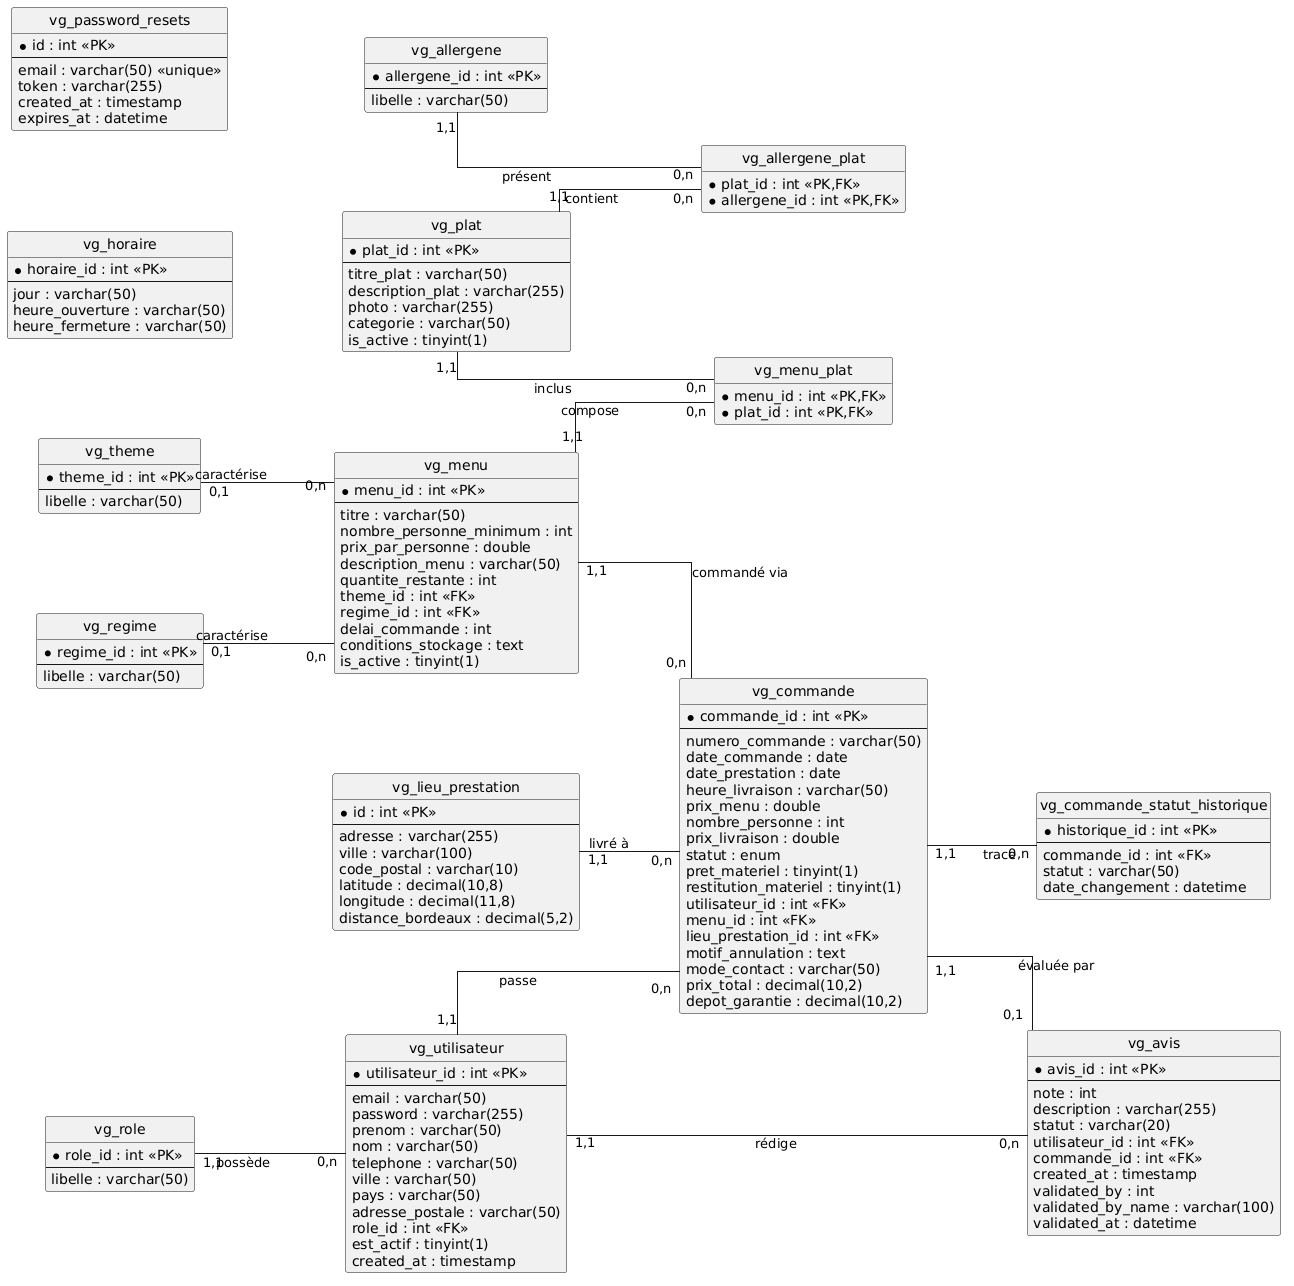

The diagram above was rendered by PlantUML. Its source (embedded in the PNG):
@startuml
left to right direction
' ============================================================
' MCD - Vite & Gourmand (notation Merise, cardinalites textuelles)
' ============================================================

skinparam linetype ortho
skinparam nodesep 100
skinparam ranksep 100
hide circle
hide empty members

entity "vg_utilisateur" as utilisateur {
  * utilisateur_id : int <<PK>>
  --
  email : varchar(50)
  password : varchar(255)
  prenom : varchar(50)
  nom : varchar(50)
  telephone : varchar(50)
  ville : varchar(50)
  pays : varchar(50)
  adresse_postale : varchar(50)
  role_id : int <<FK>>
  est_actif : tinyint(1)
  created_at : timestamp
}

entity "vg_role" as role {
  * role_id : int <<PK>>
  --
  libelle : varchar(50)
}

entity "vg_menu" as menu {
  * menu_id : int <<PK>>
  --
  titre : varchar(50)
  nombre_personne_minimum : int
  prix_par_personne : double
  description_menu : varchar(50)
  quantite_restante : int
  theme_id : int <<FK>>
  regime_id : int <<FK>>
  delai_commande : int
  conditions_stockage : text
  is_active : tinyint(1)
}

entity "vg_plat" as plat {
  * plat_id : int <<PK>>
  --
  titre_plat : varchar(50)
  description_plat : varchar(255)
  photo : varchar(255)
  categorie : varchar(50)
  is_active : tinyint(1)
}

entity "vg_menu_plat" as menu_plat {
  * menu_id : int <<PK,FK>>
  * plat_id : int <<PK,FK>>
}

entity "vg_theme" as theme {
  * theme_id : int <<PK>>
  --
  libelle : varchar(50)
}

entity "vg_regime" as regime {
  * regime_id : int <<PK>>
  --
  libelle : varchar(50)
}

entity "vg_allergene" as allergene {
  * allergene_id : int <<PK>>
  --
  libelle : varchar(50)
}

entity "vg_allergene_plat" as allergene_plat {
  * plat_id : int <<PK,FK>>
  * allergene_id : int <<PK,FK>>
}

entity "vg_commande" as commande {
  * commande_id : int <<PK>>
  --
  numero_commande : varchar(50)
  date_commande : date
  date_prestation : date
  heure_livraison : varchar(50)
  prix_menu : double
  nombre_personne : int
  prix_livraison : double
  statut : enum
  pret_materiel : tinyint(1)
  restitution_materiel : tinyint(1)
  utilisateur_id : int <<FK>>
  menu_id : int <<FK>>
  lieu_prestation_id : int <<FK>>
  motif_annulation : text
  mode_contact : varchar(50)
  prix_total : decimal(10,2)
  depot_garantie : decimal(10,2)
}

entity "vg_commande_statut_historique" as historique {
  * historique_id : int <<PK>>
  --
  commande_id : int <<FK>>
  statut : varchar(50)
  date_changement : datetime
}

entity "vg_lieu_prestation" as lieu {
  * id : int <<PK>>
  --
  adresse : varchar(255)
  ville : varchar(100)
  code_postal : varchar(10)
  latitude : decimal(10,8)
  longitude : decimal(11,8)
  distance_bordeaux : decimal(5,2)
}

entity "vg_avis" as avis {
  * avis_id : int <<PK>>
  --
  note : int
  description : varchar(255)
  statut : varchar(20)
  utilisateur_id : int <<FK>>
  commande_id : int <<FK>>
  created_at : timestamp
  validated_by : int
  validated_by_name : varchar(100)
  validated_at : datetime
}

entity "vg_horaire" as horaire {
  * horaire_id : int <<PK>>
  --
  jour : varchar(50)
  heure_ouverture : varchar(50)
  heure_fermeture : varchar(50)
}

entity "vg_password_resets" as resets {
  * id : int <<PK>>
  --
  email : varchar(50) <<unique>>
  token : varchar(255)
  created_at : timestamp
  expires_at : datetime
}

' ============================================================
' RELATIONS - Cardinalites textuelles explicites (notation Merise)
' Format : EntiteA "cardinalite_A" -- "cardinalite_B" EntiteB : libelle
' ============================================================

role "1,1" -- "0,n" utilisateur : possède
theme "0,1" -- "0,n" menu : caractérise
regime "0,1" -- "0,n" menu : caractérise

menu "1,1" -- "0,n" menu_plat : compose
plat "1,1" -- "0,n" menu_plat : inclus

plat "1,1" -- "0,n" allergene_plat : contient
allergene "1,1" -- "0,n" allergene_plat : présent

utilisateur "1,1" -- "0,n" commande : passe
menu "1,1" -- "0,n" commande : "commandé via"
lieu "1,1" -- "0,n" commande : "livré à"

commande "1,1" -- "0,n" historique : trace

commande "1,1" -- "0,1" avis : "évaluée par"
utilisateur "1,1" -- "0,n" avis : rédige
@enduml